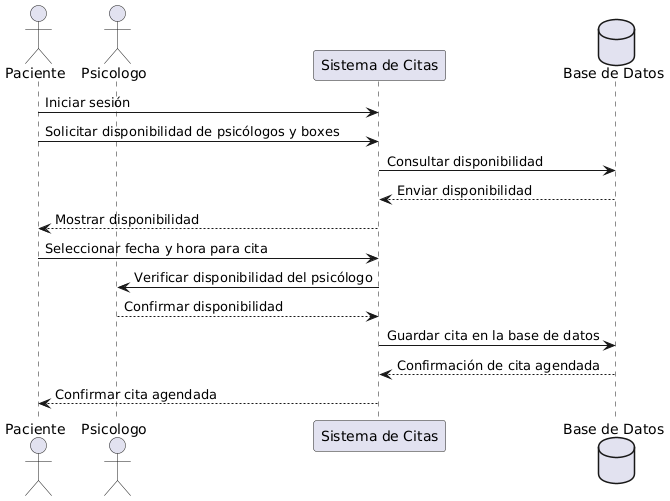

The diagram above was rendered by PlantUML. Its source (embedded in the PNG):
@startuml
actor Paciente
actor Psicologo
participant "Sistema de Citas" as Sistema
database "Base de Datos" as BD

Paciente -> Sistema : Iniciar sesión
Paciente -> Sistema : Solicitar disponibilidad de psicólogos y boxes
Sistema -> BD : Consultar disponibilidad
BD --> Sistema : Enviar disponibilidad
Sistema --> Paciente : Mostrar disponibilidad
Paciente -> Sistema : Seleccionar fecha y hora para cita
Sistema -> Psicologo : Verificar disponibilidad del psicólogo
Psicologo --> Sistema : Confirmar disponibilidad
Sistema -> BD : Guardar cita en la base de datos
BD --> Sistema : Confirmación de cita agendada
Sistema --> Paciente : Confirmar cita agendada
@enduml